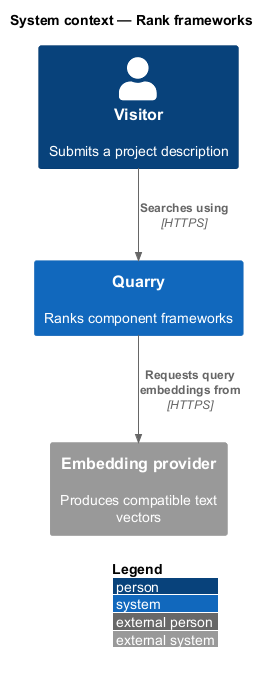

The diagram above was rendered by PlantUML. Its source (embedded in the PNG):
@startuml
!include <C4/C4_Context>
LAYOUT_WITH_LEGEND()
title System context — Rank frameworks
Person(visitor, "Visitor", "Submits a project description")
System(quarry, "Quarry", "Ranks component frameworks")
System_Ext(embedding, "Embedding provider", "Produces compatible text vectors")
Rel(visitor, quarry, "Searches using", "HTTPS")
Rel(quarry, embedding, "Requests query embeddings from", "HTTPS")
@enduml